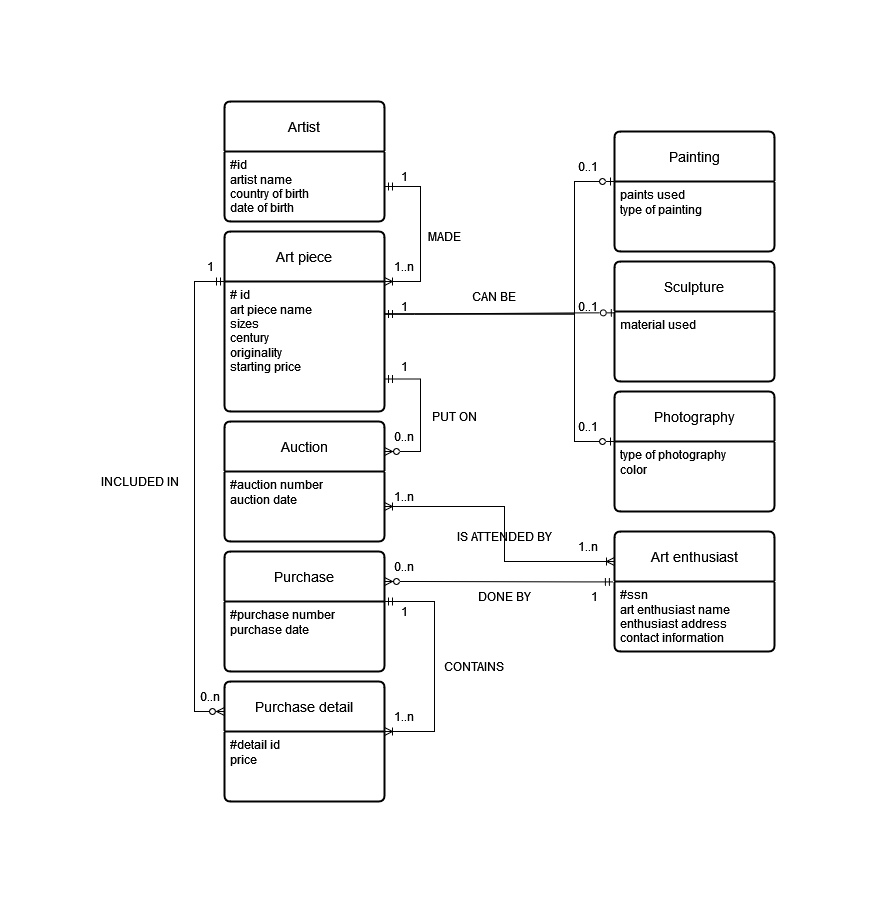

The diagram above was exported from draw.io. Its source (the exported page's mxGraphModel, read from the mxfile embedded in the PNG):
<mxGraphModel dx="830" dy="442" grid="1" gridSize="10" guides="1" tooltips="1" connect="1" arrows="1" fold="1" page="1" pageScale="1" pageWidth="850" pageHeight="1100" math="0" shadow="0">
  <root>
    <mxCell id="0" />
    <mxCell id="1" parent="0" />
    <mxCell id="Rvr1DhWogkqgTs6PCUCD-1" value="Art piece" style="swimlane;childLayout=stackLayout;horizontal=1;startSize=50;horizontalStack=0;rounded=1;fontSize=14;fontStyle=0;strokeWidth=2;resizeParent=0;resizeLast=1;shadow=0;dashed=0;align=center;arcSize=4;whiteSpace=wrap;html=1;" parent="1" vertex="1">
      <mxGeometry x="244" y="490" width="160" height="180" as="geometry" />
    </mxCell>
    <mxCell id="Rvr1DhWogkqgTs6PCUCD-2" value="# id&lt;br&gt;&lt;div&gt;art piece name&lt;/div&gt;&lt;div&gt;sizes&lt;br&gt;&lt;/div&gt;century&lt;br&gt;originality&lt;br&gt;starting price" style="align=left;strokeColor=none;fillColor=none;spacingLeft=4;fontSize=12;verticalAlign=top;resizable=0;rotatable=0;part=1;html=1;" parent="Rvr1DhWogkqgTs6PCUCD-1" vertex="1">
      <mxGeometry y="50" width="160" height="130" as="geometry" />
    </mxCell>
    <mxCell id="Rvr1DhWogkqgTs6PCUCD-3" value="Painting" style="swimlane;childLayout=stackLayout;horizontal=1;startSize=50;horizontalStack=0;rounded=1;fontSize=14;fontStyle=0;strokeWidth=2;resizeParent=0;resizeLast=1;shadow=0;dashed=0;align=center;arcSize=4;whiteSpace=wrap;html=1;" parent="1" vertex="1">
      <mxGeometry x="634" y="390" width="160" height="120" as="geometry" />
    </mxCell>
    <mxCell id="Rvr1DhWogkqgTs6PCUCD-4" value="&lt;div&gt;paints used&lt;/div&gt;&lt;div&gt;type of painting&lt;br&gt;&lt;/div&gt;" style="align=left;strokeColor=none;fillColor=none;spacingLeft=4;fontSize=12;verticalAlign=top;resizable=0;rotatable=0;part=1;html=1;" parent="Rvr1DhWogkqgTs6PCUCD-3" vertex="1">
      <mxGeometry y="50" width="160" height="70" as="geometry" />
    </mxCell>
    <mxCell id="Rvr1DhWogkqgTs6PCUCD-5" value="Sculpture" style="swimlane;childLayout=stackLayout;horizontal=1;startSize=50;horizontalStack=0;rounded=1;fontSize=14;fontStyle=0;strokeWidth=2;resizeParent=0;resizeLast=1;shadow=0;dashed=0;align=center;arcSize=4;whiteSpace=wrap;html=1;" parent="1" vertex="1">
      <mxGeometry x="634" y="520" width="160" height="120" as="geometry" />
    </mxCell>
    <mxCell id="Rvr1DhWogkqgTs6PCUCD-6" value="&lt;div&gt;material used&lt;/div&gt;" style="align=left;strokeColor=none;fillColor=none;spacingLeft=4;fontSize=12;verticalAlign=top;resizable=0;rotatable=0;part=1;html=1;" parent="Rvr1DhWogkqgTs6PCUCD-5" vertex="1">
      <mxGeometry y="50" width="160" height="70" as="geometry" />
    </mxCell>
    <mxCell id="Rvr1DhWogkqgTs6PCUCD-7" value="Photography" style="swimlane;childLayout=stackLayout;horizontal=1;startSize=50;horizontalStack=0;rounded=1;fontSize=14;fontStyle=0;strokeWidth=2;resizeParent=0;resizeLast=1;shadow=0;dashed=0;align=center;arcSize=4;whiteSpace=wrap;html=1;" parent="1" vertex="1">
      <mxGeometry x="634" y="650" width="160" height="120" as="geometry" />
    </mxCell>
    <mxCell id="Rvr1DhWogkqgTs6PCUCD-8" value="&lt;div&gt;type of photography&lt;br&gt;&lt;/div&gt;&lt;div&gt;color &lt;br&gt;&lt;/div&gt;" style="align=left;strokeColor=none;fillColor=none;spacingLeft=4;fontSize=12;verticalAlign=top;resizable=0;rotatable=0;part=1;html=1;" parent="Rvr1DhWogkqgTs6PCUCD-7" vertex="1">
      <mxGeometry y="50" width="160" height="70" as="geometry" />
    </mxCell>
    <mxCell id="Rvr1DhWogkqgTs6PCUCD-9" value="Artist" style="swimlane;childLayout=stackLayout;horizontal=1;startSize=50;horizontalStack=0;rounded=1;fontSize=14;fontStyle=0;strokeWidth=2;resizeParent=0;resizeLast=1;shadow=0;dashed=0;align=center;arcSize=4;whiteSpace=wrap;html=1;" parent="1" vertex="1">
      <mxGeometry x="244" y="360" width="160" height="120" as="geometry" />
    </mxCell>
    <mxCell id="Rvr1DhWogkqgTs6PCUCD-10" value="#id&lt;br&gt;artist name&lt;br&gt;country of birth&lt;br&gt;date of birth" style="align=left;strokeColor=none;fillColor=none;spacingLeft=4;fontSize=12;verticalAlign=top;resizable=0;rotatable=0;part=1;html=1;" parent="Rvr1DhWogkqgTs6PCUCD-9" vertex="1">
      <mxGeometry y="50" width="160" height="70" as="geometry" />
    </mxCell>
    <mxCell id="Rvr1DhWogkqgTs6PCUCD-11" value="" style="edgeStyle=elbowEdgeStyle;fontSize=12;html=1;endArrow=ERzeroToOne;startArrow=ERmandOne;rounded=0;exitX=1;exitY=0.25;exitDx=0;exitDy=0;entryX=0;entryY=0;entryDx=0;entryDy=0;endFill=0;" parent="1" source="Rvr1DhWogkqgTs6PCUCD-2" target="Rvr1DhWogkqgTs6PCUCD-4" edge="1">
      <mxGeometry width="100" height="100" relative="1" as="geometry">
        <mxPoint x="554" y="630" as="sourcePoint" />
        <mxPoint x="654" y="530" as="targetPoint" />
        <Array as="points">
          <mxPoint x="594" y="510" />
        </Array>
      </mxGeometry>
    </mxCell>
    <mxCell id="Rvr1DhWogkqgTs6PCUCD-12" value="" style="edgeStyle=entityRelationEdgeStyle;fontSize=12;html=1;endArrow=ERzeroToOne;startArrow=ERmandOne;rounded=0;exitX=1;exitY=0.25;exitDx=0;exitDy=0;entryX=0.005;entryY=0.428;entryDx=0;entryDy=0;entryPerimeter=0;endFill=0;" parent="1" source="Rvr1DhWogkqgTs6PCUCD-2" target="Rvr1DhWogkqgTs6PCUCD-5" edge="1">
      <mxGeometry width="100" height="100" relative="1" as="geometry">
        <mxPoint x="374" y="503" as="sourcePoint" />
        <mxPoint x="484" y="580" as="targetPoint" />
        <Array as="points">
          <mxPoint x="494" y="590" />
        </Array>
      </mxGeometry>
    </mxCell>
    <mxCell id="Rvr1DhWogkqgTs6PCUCD-13" value="" style="edgeStyle=elbowEdgeStyle;fontSize=12;html=1;endArrow=ERzeroToOne;startArrow=ERmandOne;rounded=0;exitX=1;exitY=0.25;exitDx=0;exitDy=0;entryX=0;entryY=0;entryDx=0;entryDy=0;endFill=0;" parent="1" source="Rvr1DhWogkqgTs6PCUCD-2" target="Rvr1DhWogkqgTs6PCUCD-8" edge="1">
      <mxGeometry width="100" height="100" relative="1" as="geometry">
        <mxPoint x="384" y="513" as="sourcePoint" />
        <mxPoint x="554" y="430" as="targetPoint" />
        <Array as="points">
          <mxPoint x="594" y="630" />
        </Array>
      </mxGeometry>
    </mxCell>
    <mxCell id="Rvr1DhWogkqgTs6PCUCD-14" value="" style="edgeStyle=elbowEdgeStyle;fontSize=12;html=1;endArrow=ERoneToMany;startArrow=ERmandOne;rounded=0;entryX=1;entryY=0;entryDx=0;entryDy=0;exitX=1;exitY=0.5;exitDx=0;exitDy=0;" parent="1" source="Rvr1DhWogkqgTs6PCUCD-10" target="Rvr1DhWogkqgTs6PCUCD-2" edge="1">
      <mxGeometry width="100" height="100" relative="1" as="geometry">
        <mxPoint x="414" y="470" as="sourcePoint" />
        <mxPoint x="324" y="530" as="targetPoint" />
        <Array as="points">
          <mxPoint x="440" y="490" />
        </Array>
      </mxGeometry>
    </mxCell>
    <mxCell id="Rvr1DhWogkqgTs6PCUCD-15" value="Auction" style="swimlane;childLayout=stackLayout;horizontal=1;startSize=50;horizontalStack=0;rounded=1;fontSize=14;fontStyle=0;strokeWidth=2;resizeParent=0;resizeLast=1;shadow=0;dashed=0;align=center;arcSize=4;whiteSpace=wrap;html=1;" parent="1" vertex="1">
      <mxGeometry x="244" y="680" width="160" height="120" as="geometry" />
    </mxCell>
    <mxCell id="Rvr1DhWogkqgTs6PCUCD-16" value="#auction number&lt;br&gt;auction date" style="align=left;strokeColor=none;fillColor=none;spacingLeft=4;fontSize=12;verticalAlign=top;resizable=0;rotatable=0;part=1;html=1;" parent="Rvr1DhWogkqgTs6PCUCD-15" vertex="1">
      <mxGeometry y="50" width="160" height="70" as="geometry" />
    </mxCell>
    <mxCell id="Rvr1DhWogkqgTs6PCUCD-17" value="Art enthusiast" style="swimlane;childLayout=stackLayout;horizontal=1;startSize=50;horizontalStack=0;rounded=1;fontSize=14;fontStyle=0;strokeWidth=2;resizeParent=0;resizeLast=1;shadow=0;dashed=0;align=center;arcSize=4;whiteSpace=wrap;html=1;" parent="1" vertex="1">
      <mxGeometry x="634" y="790" width="160" height="120" as="geometry" />
    </mxCell>
    <mxCell id="Rvr1DhWogkqgTs6PCUCD-18" value="#ssn&lt;br&gt;art enthusiast name&lt;br&gt;enthusiast address&lt;br&gt;contact information" style="align=left;strokeColor=none;fillColor=none;spacingLeft=4;fontSize=12;verticalAlign=top;resizable=0;rotatable=0;part=1;html=1;" parent="Rvr1DhWogkqgTs6PCUCD-17" vertex="1">
      <mxGeometry y="50" width="160" height="70" as="geometry" />
    </mxCell>
    <mxCell id="Rvr1DhWogkqgTs6PCUCD-19" value="" style="edgeStyle=orthogonalEdgeStyle;fontSize=12;html=1;endArrow=ERoneToMany;startArrow=ERoneToMany;rounded=0;exitX=1;exitY=0.5;exitDx=0;exitDy=0;entryX=0;entryY=0.25;entryDx=0;entryDy=0;" parent="1" source="Rvr1DhWogkqgTs6PCUCD-16" target="Rvr1DhWogkqgTs6PCUCD-17" edge="1">
      <mxGeometry width="100" height="100" relative="1" as="geometry">
        <mxPoint x="514" y="750" as="sourcePoint" />
        <mxPoint x="614" y="650" as="targetPoint" />
        <Array as="points">
          <mxPoint x="524" y="765" />
          <mxPoint x="524" y="820" />
        </Array>
      </mxGeometry>
    </mxCell>
    <mxCell id="Rvr1DhWogkqgTs6PCUCD-20" value="Purchase" style="swimlane;childLayout=stackLayout;horizontal=1;startSize=50;horizontalStack=0;rounded=1;fontSize=14;fontStyle=0;strokeWidth=2;resizeParent=0;resizeLast=1;shadow=0;dashed=0;align=center;arcSize=4;whiteSpace=wrap;html=1;" parent="1" vertex="1">
      <mxGeometry x="244" y="810" width="160" height="120" as="geometry" />
    </mxCell>
    <mxCell id="Rvr1DhWogkqgTs6PCUCD-21" value="&lt;div&gt;#purchase number&lt;/div&gt;&lt;div&gt;purchase date&lt;br&gt;&lt;/div&gt;" style="align=left;strokeColor=none;fillColor=none;spacingLeft=4;fontSize=12;verticalAlign=top;resizable=0;rotatable=0;part=1;html=1;" parent="Rvr1DhWogkqgTs6PCUCD-20" vertex="1">
      <mxGeometry y="50" width="160" height="70" as="geometry" />
    </mxCell>
    <mxCell id="Rvr1DhWogkqgTs6PCUCD-22" value="Purchase detail" style="swimlane;childLayout=stackLayout;horizontal=1;startSize=50;horizontalStack=0;rounded=1;fontSize=14;fontStyle=0;strokeWidth=2;resizeParent=0;resizeLast=1;shadow=0;dashed=0;align=center;arcSize=4;whiteSpace=wrap;html=1;" parent="1" vertex="1">
      <mxGeometry x="244" y="940" width="160" height="120" as="geometry" />
    </mxCell>
    <mxCell id="Rvr1DhWogkqgTs6PCUCD-23" value="#detail id&lt;br&gt;&lt;div&gt;price&lt;/div&gt;" style="align=left;strokeColor=none;fillColor=none;spacingLeft=4;fontSize=12;verticalAlign=top;resizable=0;rotatable=0;part=1;html=1;" parent="Rvr1DhWogkqgTs6PCUCD-22" vertex="1">
      <mxGeometry y="50" width="160" height="70" as="geometry" />
    </mxCell>
    <mxCell id="Rvr1DhWogkqgTs6PCUCD-24" value="" style="edgeStyle=elbowEdgeStyle;fontSize=12;html=1;endArrow=ERoneToMany;startArrow=ERmandOne;rounded=0;exitX=1;exitY=0;exitDx=0;exitDy=0;entryX=1;entryY=0;entryDx=0;entryDy=0;" parent="1" source="Rvr1DhWogkqgTs6PCUCD-21" target="Rvr1DhWogkqgTs6PCUCD-23" edge="1">
      <mxGeometry width="100" height="100" relative="1" as="geometry">
        <mxPoint x="454" y="880" as="sourcePoint" />
        <mxPoint x="514" y="1000" as="targetPoint" />
        <Array as="points">
          <mxPoint x="454" y="920" />
        </Array>
      </mxGeometry>
    </mxCell>
    <mxCell id="Rvr1DhWogkqgTs6PCUCD-25" value="" style="edgeStyle=entityRelationEdgeStyle;fontSize=12;html=1;endArrow=ERzeroToMany;startArrow=ERmandOne;rounded=0;entryX=1;entryY=0.25;entryDx=0;entryDy=0;exitX=-0.007;exitY=0.42;exitDx=0;exitDy=0;exitPerimeter=0;endFill=0;" parent="1" source="Rvr1DhWogkqgTs6PCUCD-17" target="Rvr1DhWogkqgTs6PCUCD-20" edge="1">
      <mxGeometry width="100" height="100" relative="1" as="geometry">
        <mxPoint x="584" y="930" as="sourcePoint" />
        <mxPoint x="524" y="840" as="targetPoint" />
      </mxGeometry>
    </mxCell>
    <mxCell id="Rvr1DhWogkqgTs6PCUCD-26" value="" style="edgeStyle=elbowEdgeStyle;fontSize=12;html=1;endArrow=ERzeroToMany;startArrow=ERmandOne;rounded=0;entryX=0;entryY=0.25;entryDx=0;entryDy=0;exitX=0;exitY=0;exitDx=0;exitDy=0;endFill=0;" parent="1" source="Rvr1DhWogkqgTs6PCUCD-2" target="Rvr1DhWogkqgTs6PCUCD-22" edge="1">
      <mxGeometry width="100" height="100" relative="1" as="geometry">
        <mxPoint x="254" y="840" as="sourcePoint" />
        <mxPoint x="354" y="740" as="targetPoint" />
        <Array as="points">
          <mxPoint x="214" y="760" />
        </Array>
      </mxGeometry>
    </mxCell>
    <mxCell id="Rvr1DhWogkqgTs6PCUCD-27" value="CAN BE" style="text;html=1;strokeColor=none;fillColor=none;align=center;verticalAlign=middle;whiteSpace=wrap;rounded=0;" parent="1" vertex="1">
      <mxGeometry x="484" y="540" width="60" height="30" as="geometry" />
    </mxCell>
    <mxCell id="Rvr1DhWogkqgTs6PCUCD-28" value="MADE" style="text;html=1;strokeColor=none;fillColor=none;align=center;verticalAlign=middle;whiteSpace=wrap;rounded=0;" parent="1" vertex="1">
      <mxGeometry x="434" y="480" width="60" height="30" as="geometry" />
    </mxCell>
    <mxCell id="Rvr1DhWogkqgTs6PCUCD-29" value="1..n" style="text;html=1;strokeColor=none;fillColor=none;align=center;verticalAlign=middle;whiteSpace=wrap;rounded=0;" parent="1" vertex="1">
      <mxGeometry x="394" y="510" width="60" height="30" as="geometry" />
    </mxCell>
    <mxCell id="Rvr1DhWogkqgTs6PCUCD-30" value="1" style="text;html=1;strokeColor=none;fillColor=none;align=center;verticalAlign=middle;whiteSpace=wrap;rounded=0;" parent="1" vertex="1">
      <mxGeometry x="394" y="420" width="60" height="30" as="geometry" />
    </mxCell>
    <mxCell id="Rvr1DhWogkqgTs6PCUCD-31" value="PUT ON" style="text;html=1;strokeColor=none;fillColor=none;align=center;verticalAlign=middle;whiteSpace=wrap;rounded=0;" parent="1" vertex="1">
      <mxGeometry x="444" y="660" width="60" height="30" as="geometry" />
    </mxCell>
    <mxCell id="Rvr1DhWogkqgTs6PCUCD-32" value="0..n" style="text;html=1;strokeColor=none;fillColor=none;align=center;verticalAlign=middle;whiteSpace=wrap;rounded=0;" parent="1" vertex="1">
      <mxGeometry x="394" y="680" width="60" height="30" as="geometry" />
    </mxCell>
    <mxCell id="Rvr1DhWogkqgTs6PCUCD-33" value="1" style="text;html=1;strokeColor=none;fillColor=none;align=center;verticalAlign=middle;whiteSpace=wrap;rounded=0;" parent="1" vertex="1">
      <mxGeometry x="394" y="610" width="60" height="30" as="geometry" />
    </mxCell>
    <mxCell id="Rvr1DhWogkqgTs6PCUCD-34" value="1" style="text;html=1;strokeColor=none;fillColor=none;align=center;verticalAlign=middle;whiteSpace=wrap;rounded=0;" parent="1" vertex="1">
      <mxGeometry x="394" y="550" width="60" height="30" as="geometry" />
    </mxCell>
    <mxCell id="Rvr1DhWogkqgTs6PCUCD-35" value="0..1" style="text;html=1;strokeColor=none;fillColor=none;align=center;verticalAlign=middle;whiteSpace=wrap;rounded=0;" parent="1" vertex="1">
      <mxGeometry x="578" y="410" width="60" height="30" as="geometry" />
    </mxCell>
    <mxCell id="Rvr1DhWogkqgTs6PCUCD-36" value="0..1" style="text;html=1;strokeColor=none;fillColor=none;align=center;verticalAlign=middle;whiteSpace=wrap;rounded=0;" parent="1" vertex="1">
      <mxGeometry x="578" y="550" width="60" height="30" as="geometry" />
    </mxCell>
    <mxCell id="Rvr1DhWogkqgTs6PCUCD-37" value="0..1" style="text;html=1;strokeColor=none;fillColor=none;align=center;verticalAlign=middle;whiteSpace=wrap;rounded=0;" parent="1" vertex="1">
      <mxGeometry x="578" y="670" width="60" height="30" as="geometry" />
    </mxCell>
    <mxCell id="Rvr1DhWogkqgTs6PCUCD-38" value="IS ATTENDED BY" style="text;html=1;strokeColor=none;fillColor=none;align=center;verticalAlign=middle;whiteSpace=wrap;rounded=0;" parent="1" vertex="1">
      <mxGeometry x="474" y="780" width="100" height="30" as="geometry" />
    </mxCell>
    <mxCell id="Rvr1DhWogkqgTs6PCUCD-39" value="1..n" style="text;html=1;strokeColor=none;fillColor=none;align=center;verticalAlign=middle;whiteSpace=wrap;rounded=0;" parent="1" vertex="1">
      <mxGeometry x="394" y="740" width="60" height="30" as="geometry" />
    </mxCell>
    <mxCell id="Rvr1DhWogkqgTs6PCUCD-40" value="1..n" style="text;html=1;strokeColor=none;fillColor=none;align=center;verticalAlign=middle;whiteSpace=wrap;rounded=0;" parent="1" vertex="1">
      <mxGeometry x="578" y="790" width="60" height="30" as="geometry" />
    </mxCell>
    <mxCell id="Rvr1DhWogkqgTs6PCUCD-41" value="DONE BY" style="text;html=1;strokeColor=none;fillColor=none;align=center;verticalAlign=middle;whiteSpace=wrap;rounded=0;" parent="1" vertex="1">
      <mxGeometry x="494" y="840" width="60" height="30" as="geometry" />
    </mxCell>
    <mxCell id="Rvr1DhWogkqgTs6PCUCD-42" value="CONTAINS" style="text;html=1;strokeColor=none;fillColor=none;align=center;verticalAlign=middle;whiteSpace=wrap;rounded=0;" parent="1" vertex="1">
      <mxGeometry x="464" y="910" width="60" height="30" as="geometry" />
    </mxCell>
    <mxCell id="Rvr1DhWogkqgTs6PCUCD-43" value="1..n" style="text;html=1;strokeColor=none;fillColor=none;align=center;verticalAlign=middle;whiteSpace=wrap;rounded=0;" parent="1" vertex="1">
      <mxGeometry x="394" y="960" width="60" height="30" as="geometry" />
    </mxCell>
    <mxCell id="Rvr1DhWogkqgTs6PCUCD-44" value="1" style="text;html=1;strokeColor=none;fillColor=none;align=center;verticalAlign=middle;whiteSpace=wrap;rounded=0;" parent="1" vertex="1">
      <mxGeometry x="584" y="840" width="60" height="30" as="geometry" />
    </mxCell>
    <mxCell id="Rvr1DhWogkqgTs6PCUCD-45" value="1" style="text;html=1;strokeColor=none;fillColor=none;align=center;verticalAlign=middle;whiteSpace=wrap;rounded=0;" parent="1" vertex="1">
      <mxGeometry x="394" y="855" width="60" height="30" as="geometry" />
    </mxCell>
    <mxCell id="Rvr1DhWogkqgTs6PCUCD-46" value="0..n" style="text;html=1;strokeColor=none;fillColor=none;align=center;verticalAlign=middle;whiteSpace=wrap;rounded=0;" parent="1" vertex="1">
      <mxGeometry x="394" y="810" width="60" height="30" as="geometry" />
    </mxCell>
    <mxCell id="Rvr1DhWogkqgTs6PCUCD-47" value="INCLUDED IN" style="text;html=1;strokeColor=none;fillColor=none;align=center;verticalAlign=middle;whiteSpace=wrap;rounded=0;" parent="1" vertex="1">
      <mxGeometry x="120" y="725" width="80" height="30" as="geometry" />
    </mxCell>
    <mxCell id="Rvr1DhWogkqgTs6PCUCD-48" value="1" style="text;html=1;strokeColor=none;fillColor=none;align=center;verticalAlign=middle;whiteSpace=wrap;rounded=0;" parent="1" vertex="1">
      <mxGeometry x="200" y="510" width="60" height="30" as="geometry" />
    </mxCell>
    <mxCell id="Rvr1DhWogkqgTs6PCUCD-49" value="0..n" style="text;html=1;strokeColor=none;fillColor=none;align=center;verticalAlign=middle;whiteSpace=wrap;rounded=0;" parent="1" vertex="1">
      <mxGeometry x="200" y="940" width="60" height="30" as="geometry" />
    </mxCell>
    <mxCell id="Rvr1DhWogkqgTs6PCUCD-50" value="" style="edgeStyle=elbowEdgeStyle;fontSize=12;html=1;endArrow=ERmandOne;startArrow=ERzeroToMany;rounded=0;entryX=1;entryY=0.75;entryDx=0;entryDy=0;exitX=1;exitY=0.25;exitDx=0;exitDy=0;elbow=vertical;startFill=0;endFill=0;" parent="1" source="Rvr1DhWogkqgTs6PCUCD-15" target="Rvr1DhWogkqgTs6PCUCD-2" edge="1">
      <mxGeometry width="100" height="100" relative="1" as="geometry">
        <mxPoint x="540" y="720" as="sourcePoint" />
        <mxPoint x="456.02" y="637.74" as="targetPoint" />
        <Array as="points">
          <mxPoint x="440" y="690" />
          <mxPoint x="492.02" y="680.24" />
        </Array>
      </mxGeometry>
    </mxCell>
  </root>
</mxGraphModel>